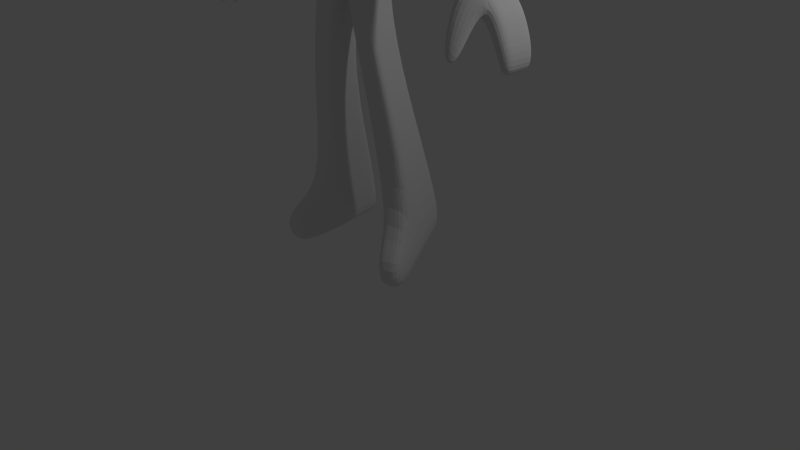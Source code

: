 # Source: 10114280_Reyhan_Audian_Dwi_Putra.blend  (saved by Blender 2.77.0; exported with 4.5.12 LTS)
import bpy
from mathutils import Matrix  # noqa: F401  (used for matrix-valued properties, if any)

bpy.ops.wm.read_factory_settings(use_empty=True)
scene = bpy.context.scene
scene.name = 'Scene'

# ---- collections
col_collection_1 = bpy.data.collections.new('Collection 1'); scene.collection.children.link(col_collection_1)
col_collection_3 = bpy.data.collections.new('Collection 3'); scene.collection.children.link(col_collection_3)

# ---- materials (node trees are filled in below, after node groups)
mat_material = bpy.data.materials.new('Material')
mat_material.alpha_threshold = 0.0
mat_material.use_transparent_shadow = False
mat_material.roughness = 0.5
mat_material.line_color = (0.0, 0.0, 0.0, 1.0)

# ---- material node trees

# ---- world
world_world = bpy.data.worlds.new('World'); scene.world = world_world
world_world.color = (0.05088, 0.05088, 0.05088)
world_world.use_sun_shadow = False
world_world.sun_shadow_jitter_overblur = 0.0
world_world.cycles.sampling_method = 'MANUAL'

# ---- cameras
cam_camera = bpy.data.cameras.new('Camera')
cam_camera.clip_end = 100.0
cam_camera.lens = 35.0
cam_camera.sensor_width = 32.0
cam_camera.sensor_height = 18.0
cam_camera.ortho_scale = 7.314
cam_camera.dof.focus_distance = 0.0
cam_camera.dof.aperture_fstop = 128.0

# ---- lights
light_lamp = bpy.data.lights.new('Lamp', 'POINT')
light_lamp.transmission_factor = 0.0
light_lamp.cutoff_distance = 30.0
light_lamp.energy = 100.0
light_lamp.shadow_buffer_clip_start = 1.001
light_lamp.shadow_soft_size = 0.1
light_lamp.shadow_maximum_resolution = 0.006
light_lamp.use_absolute_resolution = True

# ---- meshes
me_cube = bpy.data.meshes.new('Cube')
me_cube.from_pydata([(0.0, -0.1788, -1.12), (0.0, -0.1246, 1.037), (0.8969, -0.1602, -0.002773), (0.2123, 0.1956, -1.106), (0.0, 0.8846, 0.0), (0.5677, -0.218, -0.9357), (0.0, 0.3751, -0.8357), (0.75, 0.6831, 0.006921), (0.0, -0.7067, -1.215), (0.6236, -0.7569, 0.0559), (0.0, -0.1509, -1.133), (0.0, 0.1616, -0.9889), (0.187, -0.173, -1.121), (0.69, -0.1384, 0.7431), (0.0, 0.6462, 0.7456), (0.0, -0.75, 0.7484), (0.198, 0.1378, -0.9789), (0.5556, 0.3329, -0.6559), (0.4199, -0.5877, -1.007), (0.5556, 0.3329, -0.6559), (0.0, 0.3751, -0.8357), (0.5556, 0.5279, 0.5971), (0.5804, -0.6455, 0.6441), (0.5677, -0.218, -0.9357), (0.0, -0.1788, -1.12), (0.0, 0.2195, -1.115), (0.0, -0.09159, -1.262), (0.2019, -0.1138, -1.251), (0.5325, 0.2434, -1.222), (0.5135, -0.1417, -1.323), (0.0, -0.1187, -1.317), (0.0, 0.271, -1.218), (0.4166, -0.02525, -3.078), (0.4063, -0.4219, -3.045), (0.0, -0.3982, -3.046), (0.0, 0.002229, -3.083), (0.2274, -0.1872, -1.081), (0.3025, -0.1275, 0.998), (0.4561, -0.8526, 0.008174), (0.04304, -0.09635, -1.26), (0.04555, 0.2144, -1.113), (0.3114, 0.8414, 0.001485), (0.0424, 0.1565, -0.9868), (0.1192, 0.3661, -0.7971), (0.3098, -0.6499, -1.127), (0.1192, 0.3661, -0.7971), (0.03936, -0.1556, -1.13), (0.2697, 0.6208, 0.7138), (0.2297, -0.1872, -1.081), (0.3904, -0.723, 0.7188), (0.1099, -0.1236, -1.318), (0.1142, 0.2651, -1.219), (0.08716, -0.4033, -3.046), (0.08937, -0.003667, -3.082), (0.6113, 0.03719, -4.049), (0.647, -0.3566, -4.096), (0.3279, -0.3743, -4.101), (0.2838, 0.02188, -4.056), (0.7298, 0.4841, -5.587), (0.8829, -0.1395, -5.664), (0.4912, -0.2363, -5.672), (0.327, 0.3895, -5.599), (0.6887, 0.5155, -5.98), (0.9085, -0.03975, -6.228), (0.5296, -0.1701, -6.276), (0.2985, 0.3871, -6.031), (0.7659, -0.6977, -5.95), (1.086, -0.6185, -5.943), (0.7973, -0.6436, -6.444), (1.107, -0.537, -6.404), (0.0, 0.4009, -1.491), (0.0, -0.3198, -1.57), (0.4982, -0.1827, -1.575), (0.5155, 0.184, -1.494), (0.1068, -0.3448, -1.571), (0.1106, 0.3949, -1.492), (1.19, 0.1849, -1.846), (1.122, -0.1439, -1.901), (1.026, 0.1513, -2.011), (0.9697, -0.179, -2.054), (1.905, 0.09077, -2.544), (1.814, -0.2878, -2.587), (1.679, 0.05206, -2.687), (1.604, -0.3282, -2.72), (2.23, 0.07531, -2.987), (2.177, -0.3033, -3.006), (2.08, 0.0366, -3.065), (2.038, -0.3437, -3.079), (2.344, 0.06937, -3.261), (2.304, -0.3092, -3.272), (2.227, 0.03066, -3.315), (2.196, -0.3496, -3.323), (2.37, 0.03211, -3.507), (2.337, -0.2868, -3.517), (2.271, -0.0004941, -3.553), (2.245, -0.3208, -3.559), (1.732, 0.05001, -2.737), (1.662, -0.3303, -2.767), (1.948, 0.08872, -2.602), (1.862, -0.2899, -2.643), (2.008, 0.0394, -2.997), (2.171, 0.07811, -2.907), (1.959, -0.3409, -3.014), (2.111, -0.3005, -2.93), (1.919, -0.4286, -3.148), (1.68, -0.4878, -2.959), (2.041, -0.4208, -3.074), (1.841, -0.4913, -2.853), (1.947, -0.6748, -3.499), (1.82, -0.7062, -3.398), (2.011, -0.6707, -3.459), (1.905, -0.708, -3.342), (1.408, -0.2303, -2.166), (1.5, 0.1828, -2.107), (1.276, 0.1406, -2.292), (1.201, -0.2744, -2.338), (0.0, 0.4207, -1.784), (0.0, 0.3384, -2.045), (0.3374, -0.2249, -1.815), (0.322, -0.3046, -2.055), (0.1476, -0.4035, -1.814), (0.1443, -0.4464, -2.055), (0.1493, 0.4148, -1.785), (0.1457, 0.3325, -2.045), (0.0, -0.4414, -2.055), (0.0, -0.3986, -1.813), (0.3289, 0.08722, -2.044), (0.3454, 0.1637, -1.785), (0.7849, -0.1681, 0.4519), (0.0, -0.7705, 0.3885), (0.0, 0.7393, 0.4545), (0.6315, 0.5885, 0.3667), (0.6305, -0.7365, 0.3575), (0.286, 0.7069, 0.4357), (0.4364, -0.7857, 0.4151), (0.3023, 0.7929, 0.1581), (0.8506, -0.148, 0.2105), (0.0, -0.8448, 0.2629), (0.0, 0.8322, 0.164), (0.7072, 0.649, 0.1367), (0.6773, -0.7515, 0.2145), (0.02278, 0.2169, -1.114), (0.02115, 0.159, -0.9878), (0.05959, 0.3706, -0.8164), (0.1538, -0.6783, -1.171), (0.05959, 0.3706, -0.8164), (0.1349, 0.6335, 0.7297), (0.1952, -0.7365, 0.7336), (0.05711, 0.2681, -1.218), (0.04468, -0.0007192, -3.082), (0.1131, -0.183, -1.101), (0.1513, -0.1261, 1.018), (0.2332, -0.8555, 0.05306), (0.02136, -0.09397, -1.261), (0.1557, 0.863, 0.0007424), (0.0192, -0.1533, -1.132), (0.1143, -0.183, -1.101), (0.0548, -0.1211, -1.318), (0.04358, -0.4007, -3.046), (0.05529, 0.3979, -1.492), (0.05341, -0.3323, -1.571), (0.07464, 0.4177, -1.785), (0.07287, 0.3354, -2.045), (0.07378, -0.4011, -1.813), (0.07214, -0.4439, -2.055), (0.2568, -0.7704, 0.3629), (0.143, 0.7231, 0.4451), (0.1511, 0.8126, 0.161), (0.08804, -0.832, 0.2189), (0.7903, -0.1608, -0.2735), (0.0, 0.7368, -0.2425), (0.6936, 0.5815, -0.1854), (0.6775, -0.7717, -0.2947), (0.2556, 0.7035, -0.2303), (0.1278, 0.7201, -0.2364), (0.3055, -0.7467, -0.5536), (0.4294, -0.6575, -0.5722), (0.06328, -0.7516, -0.7302), (0.0, -0.7645, -0.6074), (0.03657, -0.7368, -0.6071), (0.4603, -0.6751, -0.6056), (0.1476, -0.6989, -0.5459), (0.2753, -0.6386, -0.6055), (0.1909, -0.705, -0.6066), (0.0, -0.7794, -0.7281), (0.0, -0.8316, -0.5379), (0.4456, -0.7111, -0.5118), (0.3249, -0.8012, -0.4726), (0.2184, -0.7206, -0.7256), (0.2945, -0.6551, -0.7116), (0.4837, -0.7279, -0.6228), (0.1813, -0.8103, -0.4529), (0.0, -0.9442, -0.4174), (0.4391, -0.7239, -0.5383), (0.3172, -0.8136, -0.5145), (0.4744, -0.7411, -0.6319), (0.0, -0.9564, -0.4793), (0.1674, -0.823, -0.4908), (0.2869, -0.6824, -0.6634), (0.2075, -0.7483, -0.6675), (0.05278, -0.7797, -0.669), (0.0, -0.8074, -0.6686), (0.5914, -0.7632, 0.08301), (0.4533, -0.8421, 0.02705), (0.5971, -0.7463, 0.3318), (0.4371, -0.787, 0.3793), (0.6358, -0.7587, 0.2138), (0.2801, -0.8445, 0.08423), (0.2889, -0.7743, 0.3363), (0.2361, -0.8258, 0.2172), (0.5811, -0.703, 0.1042), (0.4533, -0.7819, 0.04363), (0.584, -0.6861, 0.3318), (0.4371, -0.7267, 0.3793), (0.625, -0.6985, 0.2138), (0.3404, -0.7803, 0.1104), (0.3308, -0.714, 0.3207), (0.2979, -0.7655, 0.2172), (0.3691, -0.8867, 0.1962), (0.3399, -0.8701, 0.2157), (0.2844, -0.7894, 0.2598), (0.3135, -0.6206, 0.2793), (0.4379, -0.8477, 0.3234), (0.5302, -0.7894, 0.3344), (0.5054, -0.7556, 0.03323), (0.4574, -0.571, 0.09821), (0.3672, -0.5933, 0.09047), (0.0, -0.7595, -0.8609), (0.08798, -0.7316, -0.8504), (0.2433, -0.7013, -0.8351), (0.3287, -0.6367, -0.7922), (0.1954, -0.8227, -0.3148), (0.0, -0.9594, -0.3035), (0.5366, -0.7399, -0.5332), (0.3607, -0.8152, -0.3414), (0.4941, -0.7236, -0.3569), (0.0, -1.11, -0.05913), (0.0, -1.054, 0.1124), (0.09944, -0.9886, 0.09509), (0.1081, -0.9883, -0.09125), (0.1157, -0.9832, -0.3037), (0.0, -1.12, -0.2923), (0.3818, -0.2012, -1.015), (0.4784, -0.1325, 0.8823), (0.1151, -0.1043, -1.256), (0.5104, 0.7696, 0.003952), (0.1064, -0.1635, -1.126), (0.3831, -0.2012, -1.015), (0.293, -0.1318, -1.32), (0.232, -0.4117, -3.045), (0.1212, 0.2059, -1.11), (0.113, 0.148, -0.9832), (0.3172, 0.351, -0.7331), (0.3598, -0.6217, -1.072), (0.3172, 0.351, -0.7331), (0.3994, 0.5786, 0.6608), (0.4766, -0.6878, 0.6849), (0.304, 0.2553, -1.22), (0.2378, -0.01346, -3.08), (0.4727, -0.3663, -4.099), (0.4324, 0.02883, -4.053), (0.669, -0.1923, -5.669), (0.5098, 0.4324, -5.594), (0.7015, -0.1109, -6.254), (0.4756, 0.4454, -6.008), (0.9112, -0.6618, -5.947), (0.9379, -0.5952, -6.426), (0.2844, -0.2713, -1.573), (0.2943, 0.2992, -1.493), (0.2337, -0.3225, -1.814), (0.2249, -0.3821, -2.055), (0.2383, 0.3008, -1.785), (0.2288, 0.2212, -2.044), (0.4428, 0.6532, 0.4044), (0.5245, -0.7634, 0.389), (0.486, 0.7276, 0.1484), (0.4544, 0.6481, -0.2099), (0.2292, -0.6749, -0.6061), (0.2529, -0.6909, -0.7192), (0.2436, -0.7184, -0.6657), (0.5097, -0.7685, 0.3578), (0.5037, -0.7083, 0.3578), (0.2821, -0.672, -0.8156), (0.0, -0.5126, -1.18), (0.0, -0.5201, 0.8546), (0.7372, -0.5576, 0.03434), (0.4742, -0.4518, -0.9808), (0.6207, -0.4591, 0.6805), (0.3581, -0.5041, 0.8214), (0.2795, -0.4798, -1.11), (0.6872, -0.5276, 0.3922), (0.7516, -0.548, 0.1949), (0.1388, -0.4962, -1.145), (0.179, -0.5121, 0.838), (0.7321, -0.5673, -0.2869), (0.4773, -0.4837, 0.7574), (0.3679, -0.4671, -1.051), (0.3279, -0.2995, 0.9173), (0.164, -0.3023, 0.9356), (0.7831, -0.3762, -0.2796), (0.4779, -0.2929, 0.8253), (0.0, -0.3312, -1.148), (0.0, -0.3052, 0.9538), (0.8433, -0.3712, 0.01417), (0.525, -0.3248, -0.9563), (0.6584, -0.2849, 0.7145), (0.2512, -0.3208, -1.094), (0.7403, -0.3323, 0.4246), (0.8211, -0.3577, 0.1766), (0.1249, -0.326, -1.121), (0.3755, -0.3226, -1.032), (0.0, -0.01089, -1.034), (0.0, 0.1091, 0.9488), (0.8416, -0.001229, 0.0001659), (0.205, -0.02002, -1.207), (0.0, 0.002712, -1.218), (0.564, -0.051, -0.8509), (0.564, -0.051, -0.8509), (0.0, -0.05618, -1.089), (0.1903, -0.07881, -1.078), (0.6493, 0.06355, 0.6988), (0.0, -0.01089, -1.034), (0.5193, -0.02493, -1.293), (0.0, -0.0005217, -1.287), (0.4094, -0.3017, -3.055), (0.0, -0.2768, -3.057), (0.08783, -0.2821, -3.057), (0.2926, 0.0993, 0.9118), (0.6362, -0.2372, -4.082), (0.3145, -0.2542, -4.087), (0.8365, 0.04956, -5.641), (0.4414, -0.04658, -5.65), (0.8419, 0.1286, -6.153), (0.4596, -0.001191, -6.202), (0.5035, -0.07156, -1.551), (0.0, -0.1014, -1.546), (1.143, -0.04426, -1.884), (0.9869, -0.0789, -2.041), (1.842, -0.1731, -2.574), (1.627, -0.2129, -2.71), (2.193, -0.1885, -3.0), (2.051, -0.2284, -3.075), (2.316, -0.1945, -3.269), (2.205, -0.2343, -3.32), (2.347, -0.1901, -3.514), (2.253, -0.2237, -3.557), (1.888, -0.1751, -2.63), (1.683, -0.215, -2.758), (2.129, -0.1857, -2.923), (1.974, -0.2256, -3.009), (1.224, -0.1486, -2.324), (1.436, -0.1051, -2.148), (0.3398, -0.1071, -1.806), (0.3241, -0.1858, -2.052), (0.0, -0.1502, -1.805), (0.0, -0.205, -2.052), (0.7384, 0.06121, 0.4261), (0.8013, 0.002121, 0.1973), (0.1463, 0.1042, 0.9303), (0.04391, -0.2795, -3.057), (0.7502, -0.01963, -0.2468), (0.633, 0.05769, -6.18), (0.4544, 0.08308, 0.8152), (0.0, 0.148, -0.9524), (0.0, 0.3302, 0.8651), (0.8249, 0.3151, 0.002947), (0.0, 0.09196, -1.175), (0.0, 0.03346, -1.048), (0.0, 0.148, -0.9524), (0.0, 0.1113, -1.259), (0.0, -0.1619, -3.068), (0.2832, 0.314, 0.8303), (0.5084, 0.03366, -1.527), (1.003, 0.01586, -2.029), (1.648, -0.1038, -2.7), (2.063, -0.1193, -3.071), (2.214, -0.1252, -3.318), (2.261, -0.1318, -3.556), (1.913, -0.0665, -2.619), (2.146, -0.0771, -2.916), (1.463, 0.01343, -2.131), (0.3421, 0.004371, -1.797), (0.3261, -0.07342, -2.049), (0.1416, 0.3221, 0.8477), (0.7479, 0.2547, -0.2215), (0.4318, 0.2871, 0.7516), (0.208, 0.06875, -1.165), (0.5605, 0.1071, -0.7706), (0.5605, 0.1071, -0.7706), (0.1935, 0.01035, -1.037), (0.6107, 0.2547, 0.6569), (0.5247, 0.08555, -1.264), (0.4123, -0.1879, -3.064), (0.08846, -0.1675, -3.067), (0.626, -0.1242, -4.068), (0.3019, -0.1406, -4.074), (0.7926, 0.2285, -5.619), (0.3943, 0.133, -5.629), (0.7788, 0.2879, -6.082), (0.3933, 0.1587, -6.132), (0.0, 0.1054, -1.524), (1.162, 0.05008, -1.868), (1.868, -0.06445, -2.561), (2.208, -0.0799, -2.995), (2.328, -0.08584, -3.265), (2.356, -0.09862, -3.511), (1.703, -0.1059, -2.749), (1.988, -0.1165, -3.004), (1.245, -0.02956, -2.311), (0.0, 0.08484, -1.796), (0.0, 0.01872, -2.049), (0.6944, 0.2783, 0.4016), (0.7779, 0.3018, 0.1468), (0.04423, -0.1647, -3.067), (0.5682, 0.2173, -6.109), (0.0, 0.2616, -0.894), (0.0, 0.4882, 0.8054), (0.7874, 0.4991, 0.004934), (0.0, 0.1557, -1.145), (0.0, 0.09751, -1.018), (0.0, 0.2616, -0.894), (0.0, 0.1912, -1.238), (0.0, -0.07985, -3.075), (0.2764, 0.4674, 0.772), (0.5119, 0.1088, -1.511), (1.015, 0.08356, -2.02), (1.663, -0.02589, -2.693), (2.072, -0.04135, -3.068), (2.221, -0.04729, -3.317), (2.266, -0.06615, -3.554), (1.931, 0.01111, -2.611), (2.159, 0.0005028, -2.912), (1.481, 0.09811, -2.119), (0.3438, 0.08401, -1.791), (0.3275, 0.006903, -2.046), (0.1382, 0.4778, 0.7887), (0.7207, 0.4181, -0.2035), (0.4156, 0.4329, 0.7062), (0.2102, 0.1322, -1.135), (0.558, 0.22, -0.7133), (0.558, 0.22, -0.7133), (0.1957, 0.07406, -1.008), (0.5831, 0.3913, 0.627), (0.5286, 0.1645, -1.243), (0.4145, -0.1066, -3.071), (0.08892, -0.08558, -3.074), (0.6186, -0.04352, -4.058), (0.2928, -0.05934, -4.065), (0.7612, 0.3563, -5.603), (0.3607, 0.2612, -5.614), (0.7337, 0.4017, -6.031), (0.3459, 0.2729, -6.081), (0.0, 0.2531, -1.508), (1.176, 0.1175, -1.857), (1.887, 0.01316, -2.552), (2.219, -0.002294, -2.991), (2.336, -0.008232, -3.263), (2.363, -0.03325, -3.509), (1.718, -0.02794, -2.743), (1.998, -0.03855, -3.0), (1.261, 0.0555, -2.301), (0.0, 0.2528, -1.79), (0.0, 0.1786, -2.047), (0.6629, 0.4334, 0.3841), (0.7426, 0.4754, 0.1417), (0.04446, -0.08271, -3.075), (0.5219, 0.3313, -6.058), (1.142, -0.1628, -0.007824), (1.08, -0.1556, 0.2207), (1.03, -0.005474, 0.1958), (1.036, -0.1634, -0.2897), (1.087, -0.003862, -0.002251), (0.9957, -0.02227, -0.2579), (0.9146, -0.16, -0.00629), (0.8783, -0.1505, 0.1612), (0.8309, -0.1605, -0.2189), (1.107, -0.1621, -0.01026), (1.058, -0.1564, 0.1692), (1.024, -0.1625, -0.2316), (0.9151, -0.1309, -0.006938), (0.8788, -0.1214, 0.1605), (0.8314, -0.1314, -0.2195), (1.108, -0.133, -0.0109), (1.059, -0.1273, 0.1686), (1.024, -0.1335, -0.2323)], [], [(415, 6, 20, 420), (296, 286, 18, 253), (156, 24, 10, 155), (254, 19, 16, 251), (437, 442, 21, 255), (317, 23, 12, 319), (252, 17, 19, 254), (295, 256, 22, 287), (436, 439, 17, 171), (463, 131, 21, 442), (290, 287, 22, 132), (294, 172, 18, 286), (194, 197, 181, 175), (274, 132, 22, 256), (319, 12, 27, 314), (420, 20, 11, 419), (155, 10, 26, 153), (251, 16, 3, 250), (419, 11, 25, 418), (314, 27, 29, 322), (273, 255, 21, 131), (276, 171, 17, 252), (316, 5, 23, 317), (150, 0, 24, 156), (462, 117, 35, 422), (250, 3, 28, 257), (153, 26, 30, 157), (418, 25, 31, 421), (324, 33, 55, 328), (353, 119, 33, 324), (272, 126, 32, 258), (164, 124, 34, 158), (270, 121, 52, 249), (162, 123, 53, 149), (465, 149, 53, 445), (244, 39, 50, 248), (141, 40, 51, 148), (242, 36, 48, 247), (174, 173, 43, 143), (166, 146, 47, 133), (142, 42, 40, 141), (246, 46, 39, 244), (165, 134, 49, 147), (193, 194, 175, 176), (293, 147, 49, 288), (143, 43, 45, 145), (435, 423, 47, 146), (145, 45, 42, 142), (247, 48, 46, 246), (292, 289, 44, 144), (328, 55, 59, 330), (258, 32, 54, 260), (249, 52, 56, 259), (445, 53, 57, 447), (449, 61, 65, 451), (447, 57, 61, 449), (259, 56, 60, 261), (260, 54, 58, 262), (466, 264, 62, 450), (63, 59, 67, 69), (262, 58, 62, 264), (330, 59, 63, 332), (265, 66, 68, 266), (261, 60, 66, 265), (60, 64, 68, 66), (263, 63, 69, 266), (148, 51, 75, 159), (248, 50, 74, 267), (157, 30, 71, 160), (257, 28, 73, 268), (424, 73, 78, 425), (421, 31, 70, 452), (351, 112, 81, 338), (73, 28, 76, 78), (322, 29, 77, 336), (29, 72, 79, 77), (459, 100, 86, 427), (460, 114, 82, 426), (114, 113, 80, 82), (112, 115, 83, 81), (85, 87, 91, 89), (100, 101, 84, 86), (103, 102, 87, 85), (348, 103, 85, 340), (428, 90, 94, 429), (340, 85, 89, 342), (427, 86, 90, 428), (86, 84, 88, 90), (344, 93, 95, 345), (90, 88, 92, 94), (89, 91, 95, 93), (342, 89, 93, 344), (338, 81, 99, 346), (81, 83, 97, 99), (82, 80, 98, 96), (426, 82, 96, 458), (346, 99, 103, 348), (102, 103, 106, 104), (96, 98, 101, 100), (458, 96, 100, 459), (107, 105, 109, 111), (99, 97, 105, 107), (103, 99, 107, 106), (97, 102, 104, 105), (111, 109, 108, 110), (105, 104, 108, 109), (104, 106, 110, 108), (106, 107, 111, 110), (77, 79, 115, 112), (78, 76, 113, 114), (425, 78, 114, 460), (336, 77, 112, 351), (159, 75, 122, 161), (161, 122, 123, 162), (267, 74, 120, 269), (269, 120, 121, 270), (160, 71, 125, 163), (163, 125, 124, 164), (268, 73, 127, 271), (271, 127, 126, 272), (334, 72, 118, 352), (352, 118, 119, 353), (452, 70, 116, 461), (461, 116, 117, 462), (167, 166, 133, 135), (275, 273, 131, 139), (291, 290, 132, 140), (464, 139, 131, 463), (417, 7, 139, 464), (285, 291, 140, 9), (245, 275, 139, 7), (154, 167, 135, 41), (152, 168, 238, 239), (4, 138, 167, 154), (138, 130, 166, 167), (137, 168, 165, 129), (120, 163, 164, 121), (74, 160, 163, 120), (116, 161, 162, 117), (70, 159, 161, 116), (50, 157, 160, 74), (31, 148, 159, 70), (283, 292, 144, 8), (20, 145, 142, 11), (416, 435, 146, 14), (6, 143, 145, 20), (284, 15, 147, 293), (195, 193, 176, 180), (129, 165, 147, 15), (11, 142, 141, 25), (130, 14, 146, 166), (170, 174, 143, 6), (25, 141, 148, 31), (422, 35, 149, 465), (117, 162, 149, 35), (121, 164, 158, 52), (39, 153, 157, 50), (36, 150, 156, 48), (46, 155, 153, 39), (48, 156, 155, 46), (4, 154, 174, 170), (279, 198, 182, 277), (198, 195, 180, 182), (154, 41, 173, 174), (245, 7, 171, 276), (197, 196, 185, 181), (285, 9, 172, 294), (417, 436, 171, 7), (233, 235, 186, 190), (282, 230, 189, 278), (230, 233, 190, 189), (231, 232, 192, 191), (228, 229, 188, 177), (227, 228, 177, 184), (200, 199, 183, 179), (201, 200, 179, 178), (235, 234, 187, 186), (234, 231, 191, 187), (184, 177, 200, 201), (177, 188, 199, 200), (191, 192, 196, 197), (189, 190, 195, 198), (278, 189, 198, 279), (190, 186, 193, 195), (186, 187, 194, 193), (187, 191, 197, 194), (168, 152, 207, 209), (9, 140, 206, 202), (140, 132, 204, 206), (38, 9, 202, 203), (165, 168, 209, 208), (274, 134, 205, 280), (152, 38, 203, 207), (134, 165, 208, 205), (205, 208, 216, 213), (280, 205, 213, 281), (207, 203, 211, 215), (209, 207, 215, 217), (202, 206, 214, 210), (206, 204, 212, 214), (203, 202, 210, 211), (208, 209, 217, 216), (38, 152, 231, 234), (9, 38, 234, 235), (8, 144, 228, 227), (144, 44, 229, 228), (232, 231, 240, 241), (18, 172, 233, 230), (253, 18, 230, 282), (172, 9, 235, 233), (236, 239, 238, 237), (239, 236, 241, 240), (168, 137, 237, 238), (231, 152, 239, 240), (44, 253, 282, 229), (204, 280, 281, 212), (132, 274, 280, 204), (188, 278, 279, 199), (229, 282, 278, 188), (41, 245, 276, 173), (199, 279, 277, 183), (41, 135, 275, 245), (135, 133, 273, 275), (122, 271, 272, 123), (75, 268, 271, 122), (118, 269, 270, 119), (72, 267, 269, 118), (51, 257, 268, 75), (29, 248, 267, 72), (64, 263, 266, 68), (59, 261, 265, 67), (67, 265, 266, 69), (61, 262, 264, 65), (451, 65, 264, 466), (57, 260, 262, 61), (55, 259, 261, 59), (33, 249, 259, 55), (53, 258, 260, 57), (23, 247, 246, 12), (12, 246, 244, 27), (5, 242, 247, 23), (27, 244, 248, 29), (119, 270, 249, 33), (123, 272, 258, 53), (40, 250, 257, 51), (173, 276, 252, 43), (133, 47, 255, 273), (42, 251, 250, 40), (134, 274, 256, 49), (288, 49, 256, 295), (43, 252, 254, 45), (423, 437, 255, 47), (45, 254, 251, 42), (289, 296, 253, 44), (306, 310, 296, 289), (297, 288, 295, 300), (303, 285, 294, 299), (302, 284, 293, 298), (301, 309, 292, 283), (303, 308, 291, 285), (308, 307, 290, 291), (309, 306, 289, 292), (298, 293, 288, 297), (299, 294, 286, 304), (307, 305, 287, 290), (300, 295, 287, 305), (310, 304, 286, 296), (242, 5, 304, 310), (243, 300, 305, 13), (128, 13, 305, 307), (169, 299, 304, 5), (151, 298, 297, 37), (150, 36, 306, 309), (136, 128, 307, 308), (2, 136, 308, 303), (0, 150, 309, 301), (1, 302, 298, 151), (2, 303, 299, 169), (37, 297, 300, 243), (36, 242, 310, 306), (37, 243, 362, 327), (64, 333, 361, 263), (467, 468, 477, 476), (34, 325, 359, 158), (1, 151, 358, 312), (313, 357, 469, 471), (136, 357, 356, 128), (125, 354, 355, 124), (71, 335, 354, 125), (381, 352, 353, 382), (372, 334, 352, 381), (401, 336, 351, 380), (79, 337, 350, 115), (97, 347, 349, 102), (378, 346, 348, 379), (83, 339, 347, 97), (402, 338, 346, 378), (404, 342, 344, 405), (405, 344, 345, 377), (87, 341, 343, 91), (403, 340, 342, 404), (91, 343, 345, 95), (379, 348, 340, 403), (115, 350, 339, 83), (102, 349, 341, 87), (391, 322, 336, 401), (380, 351, 338, 402), (30, 323, 335, 71), (72, 334, 337, 79), (396, 330, 332, 398), (263, 361, 332, 63), (56, 329, 331, 60), (60, 331, 333, 64), (52, 326, 329, 56), (394, 328, 330, 396), (151, 37, 327, 358), (158, 359, 326, 52), (382, 353, 324, 392), (392, 324, 328, 394), (26, 315, 323, 30), (124, 355, 325, 34), (387, 316, 317, 388), (386, 314, 322, 391), (10, 318, 315, 26), (24, 321, 318, 10), (389, 319, 314, 386), (128, 356, 320, 13), (169, 5, 316, 360), (388, 317, 319, 389), (243, 13, 320, 362), (0, 311, 321, 24), (440, 388, 389, 441), (441, 389, 386, 438), (438, 386, 391, 443), (439, 387, 388, 440), (444, 392, 394, 446), (434, 382, 392, 444), (446, 394, 396, 448), (448, 396, 398, 450), (432, 380, 402, 454), (443, 391, 401, 453), (431, 379, 403, 455), (455, 403, 404, 456), (457, 405, 377, 429), (456, 404, 405, 457), (454, 402, 378, 430), (430, 378, 379, 431), (453, 401, 380, 432), (424, 372, 381, 433), (433, 381, 382, 434), (327, 362, 385, 371), (333, 399, 414, 361), (313, 360, 384, 365), (325, 370, 413, 359), (312, 358, 383, 364), (313, 365, 412, 357), (357, 412, 411, 356), (354, 409, 410, 355), (335, 400, 409, 354), (337, 373, 408, 350), (347, 406, 407, 349), (339, 374, 406, 347), (341, 375, 376, 343), (343, 376, 377, 345), (350, 408, 374, 339), (349, 407, 375, 341), (323, 369, 400, 335), (334, 372, 373, 337), (361, 414, 398, 332), (329, 395, 397, 331), (331, 397, 399, 333), (326, 393, 395, 329), (358, 327, 371, 383), (359, 413, 393, 326), (315, 366, 369, 323), (355, 410, 370, 325), (318, 367, 366, 315), (321, 368, 367, 318), (356, 411, 390, 320), (360, 316, 387, 384), (362, 320, 390, 385), (311, 363, 368, 321), (127, 433, 434, 126), (73, 424, 433, 127), (76, 453, 432, 113), (98, 430, 431, 101), (80, 454, 430, 98), (88, 456, 457, 92), (92, 457, 429, 94), (84, 455, 456, 88), (101, 431, 455, 84), (28, 443, 453, 76), (113, 432, 454, 80), (58, 448, 450, 62), (54, 446, 448, 58), (126, 434, 444, 32), (32, 444, 446, 54), (17, 439, 440, 19), (3, 438, 443, 28), (16, 441, 438, 3), (19, 440, 441, 16), (371, 385, 437, 423), (399, 451, 466, 414), (365, 384, 436, 417), (370, 422, 465, 413), (364, 383, 435, 416), (365, 417, 464, 412), (412, 464, 463, 411), (409, 461, 462, 410), (400, 452, 461, 409), (373, 425, 460, 408), (406, 458, 459, 407), (374, 426, 458, 406), (375, 427, 428, 376), (376, 428, 429, 377), (408, 460, 426, 374), (407, 459, 427, 375), (369, 421, 452, 400), (372, 424, 425, 373), (414, 466, 450, 398), (395, 447, 449, 397), (397, 449, 451, 399), (393, 445, 447, 395), (383, 371, 423, 435), (413, 465, 445, 393), (366, 418, 421, 369), (410, 462, 422, 370), (367, 419, 418, 366), (368, 420, 419, 367), (411, 463, 442, 390), (384, 387, 439, 436), (385, 390, 442, 437), (363, 415, 420, 368), (467, 470, 472, 471), (467, 471, 469, 468), (470, 467, 476, 478), (169, 360, 472, 470), (360, 313, 471, 472), (357, 136, 468, 469), (478, 476, 482, 484), (477, 474, 480, 483), (468, 136, 474, 477), (136, 2, 473, 474), (169, 470, 478, 475), (2, 169, 475, 473), (480, 479, 482, 483), (479, 481, 484, 482), (473, 475, 481, 479), (475, 478, 484, 481), (476, 477, 483, 482), (474, 473, 479, 480)])
me_cube.materials.append(mat_material)
me_cube.use_remesh_preserve_volume = False
me_cube.use_remesh_preserve_attributes = False
me_cube.use_mirror_vertex_groups = False
me_cube.update()
me_sphere_001 = bpy.data.meshes.new('Sphere.001')
me_sphere_001.from_pydata([(2.065, -2.424e-07, 0.8315), (1.914, -2.424e-07, 0.7071), (1.789, -2.424e-07, 0.5556), (1.697, -2.424e-07, 0.3827), (1.64, -2.424e-07, 0.1951), (1.621, -2.424e-07, 7.527e-08), (1.64, -2.424e-07, -0.1951), (1.697, -2.424e-07, -0.3827), (1.789, -2.424e-07, -0.5556), (1.914, -2.424e-07, -0.7071), (2.065, -2.424e-07, -0.8315), (2.238, -2.424e-07, -0.9239), (2.426, -2.424e-07, -0.9808), (2.076, 0.1084, 0.8315), (1.927, 0.1379, 0.7071), (1.805, 0.1622, 0.5556), (1.715, 0.1802, 0.3827), (1.659, 0.1913, 0.1951), (1.64, 0.1951, 7.527e-08), (1.659, 0.1913, -0.1951), (1.715, 0.1802, -0.3827), (1.805, 0.1622, -0.5556), (1.927, 0.1379, -0.7071), (2.076, 0.1084, -0.8315), (2.246, 0.07466, -0.9239), (2.429, 0.03806, -0.9808), (2.108, 0.2126, 0.8315), (1.968, 0.2706, 0.7071), (1.853, 0.3182, 0.5556), (1.767, 0.3536, 0.3827), (1.715, 0.3753, 0.1951), (1.697, 0.3827, 7.527e-08), (1.715, 0.3753, -0.1951), (1.767, 0.3536, -0.3827), (1.853, 0.3182, -0.5556), (1.968, 0.2706, -0.7071), (2.108, 0.2126, -0.8315), (2.267, 0.1464, -0.9239), (2.441, 0.07466, -0.9808), (2.159, 0.3087, 0.8315), (2.033, 0.3928, 0.7071), (1.929, 0.4619, 0.5556), (1.853, 0.5133, 0.3827), (1.805, 0.5449, 0.1951), (1.789, 0.5556, 7.527e-08), (1.805, 0.5449, -0.1951), (1.853, 0.5133, -0.3827), (1.929, 0.4619, -0.5556), (2.033, 0.3928, -0.7071), (2.159, 0.3087, -0.8315), (2.303, 0.2126, -0.9239), (2.459, 0.1084, -0.9808), (2.228, 0.3928, 0.8315), (2.121, 0.5, 0.7071), (2.033, 0.5879, 0.5556), (1.968, 0.6533, 0.3827), (1.927, 0.6935, 0.1951), (1.914, 0.7071, 7.527e-08), (1.927, 0.6935, -0.1951), (1.968, 0.6533, -0.3827), (2.033, 0.5879, -0.5556), (2.121, 0.5, -0.7071), (2.228, 0.3928, -0.8315), (2.35, 0.2706, -0.9239), (2.483, 0.1379, -0.9808), (2.312, 0.4619, 0.8315), (2.228, 0.5879, 0.7071), (2.159, 0.6913, 0.5556), (2.108, 0.7682, 0.3827), (2.076, 0.8155, 0.1951), (2.065, 0.8315, 7.527e-08), (2.076, 0.8155, -0.1951), (2.108, 0.7682, -0.3827), (2.159, 0.6913, -0.5556), (2.228, 0.5879, -0.7071), (2.312, 0.4619, -0.8315), (2.408, 0.3182, -0.9239), (2.512, 0.1622, -0.9808), (2.408, 0.5133, 0.8315), (2.35, 0.6533, 0.7071), (2.303, 0.7682, 0.5556), (2.267, 0.8536, 0.3827), (2.246, 0.9061, 0.1951), (2.238, 0.9239, 7.527e-08), (2.246, 0.9061, -0.1951), (2.267, 0.8536, -0.3827), (2.303, 0.7682, -0.5556), (2.35, 0.6533, -0.7071), (2.408, 0.5133, -0.8315), (2.474, 0.3536, -0.9239), (2.546, 0.1802, -0.9808), (2.512, 0.5449, 0.8315), (2.483, 0.6935, 0.7071), (2.459, 0.8155, 0.5556), (2.441, 0.9061, 0.3827), (2.429, 0.9619, 0.1951), (2.426, 0.9808, 7.527e-08), (2.429, 0.9619, -0.1951), (2.441, 0.9061, -0.3827), (2.459, 0.8155, -0.5556), (2.483, 0.6935, -0.7071), (2.512, 0.5449, -0.8315), (2.546, 0.3753, -0.9239), (2.583, 0.1913, -0.9808), (2.621, 0.5556, 0.8315), (2.621, 0.7071, 0.7071), (2.621, 0.8315, 0.5556), (2.621, 0.9239, 0.3827), (2.621, 0.9808, 0.1951), (2.621, 1.0, 7.527e-08), (2.621, 0.9808, -0.1951), (2.621, 0.9239, -0.3827), (2.621, 0.8315, -0.5556), (2.621, 0.7071, -0.7071), (2.621, 0.5556, -0.8315), (2.621, 0.3827, -0.9239), (2.621, 0.1951, -0.9808), (2.729, 0.5449, 0.8315), (2.759, 0.6935, 0.7071), (2.783, 0.8155, 0.5556), (2.801, 0.9061, 0.3827), (2.812, 0.9619, 0.1951), (2.816, 0.9808, 7.527e-08), (2.812, 0.9619, -0.1951), (2.801, 0.9061, -0.3827), (2.783, 0.8155, -0.5556), (2.759, 0.6935, -0.7071), (2.729, 0.5449, -0.8315), (2.695, 0.3753, -0.9239), (2.659, 0.1913, -0.9808), (2.833, 0.5133, 0.8315), (2.891, 0.6533, 0.7071), (2.939, 0.7682, 0.5556), (2.974, 0.8536, 0.3827), (2.996, 0.9061, 0.1951), (3.004, 0.9239, 7.527e-08), (2.996, 0.9061, -0.1951), (2.974, 0.8536, -0.3827), (2.939, 0.7682, -0.5556), (2.891, 0.6533, -0.7071), (2.833, 0.5133, -0.8315), (2.767, 0.3536, -0.9239), (2.695, 0.1802, -0.9808), (2.929, 0.4619, 0.8315), (3.014, 0.5879, 0.7071), (3.083, 0.6913, 0.5556), (3.134, 0.7682, 0.3827), (3.166, 0.8155, 0.1951), (3.176, 0.8315, 7.527e-08), (3.166, 0.8155, -0.1951), (3.134, 0.7682, -0.3827), (3.083, 0.6913, -0.5556), (3.014, 0.5879, -0.7071), (2.929, 0.4619, -0.8315), (2.833, 0.3182, -0.9239), (2.729, 0.1622, -0.9808), (3.014, 0.3928, 0.8315), (3.121, 0.5, 0.7071), (3.209, 0.5879, 0.5556), (3.274, 0.6533, 0.3827), (3.314, 0.6935, 0.1951), (3.328, 0.7071, 7.527e-08), (3.314, 0.6935, -0.1951), (3.274, 0.6533, -0.3827), (3.209, 0.5879, -0.5556), (3.121, 0.5, -0.7071), (3.014, 0.3928, -0.8315), (2.891, 0.2706, -0.9239), (2.759, 0.1379, -0.9808), (3.083, 0.3087, 0.8315), (3.209, 0.3928, 0.7071), (3.312, 0.4619, 0.5556), (3.389, 0.5133, 0.3827), (3.436, 0.5449, 0.1951), (3.452, 0.5556, 7.527e-08), (3.436, 0.5449, -0.1951), (3.389, 0.5133, -0.3827), (3.312, 0.4619, -0.5556), (3.209, 0.3928, -0.7071), (3.083, 0.3087, -0.8315), (2.939, 0.2126, -0.9239), (2.783, 0.1084, -0.9808), (3.134, 0.2126, 0.8315), (3.274, 0.2706, 0.7071), (3.389, 0.3182, 0.5556), (3.474, 0.3536, 0.3827), (3.527, 0.3753, 0.1951), (3.545, 0.3827, 7.527e-08), (3.527, 0.3753, -0.1951), (3.474, 0.3536, -0.3827), (3.389, 0.3182, -0.5556), (3.274, 0.2706, -0.7071), (3.134, 0.2126, -0.8315), (2.974, 0.1464, -0.9239), (2.801, 0.07466, -0.9808), (3.166, 0.1084, 0.8315), (3.314, 0.1379, 0.7071), (3.436, 0.1622, 0.5556), (3.527, 0.1802, 0.3827), (3.583, 0.1913, 0.1951), (3.602, 0.1951, 7.527e-08), (3.583, 0.1913, -0.1951), (3.527, 0.1802, -0.3827), (3.436, 0.1622, -0.5556), (3.314, 0.1379, -0.7071), (3.166, 0.1084, -0.8315), (2.996, 0.07466, -0.9239), (2.812, 0.03806, -0.9808), (3.176, -2.161e-07, 0.8315), (3.328, -2.682e-07, 0.7071), (3.452, -3.278e-07, 0.5556), (3.545, -1.788e-07, 0.3827), (3.602, -3.278e-07, 0.1951), (3.621, -3.427e-07, 7.527e-08), (3.602, -3.278e-07, -0.1951), (3.545, -1.788e-07, -0.3827), (3.452, -3.278e-07, -0.5556), (3.328, -2.682e-07, -0.7071), (3.176, -2.533e-07, -0.8315), (3.004, -2.384e-07, -0.9239), (2.816, -2.384e-07, -0.9808), (3.166, -0.1084, 0.8315), (3.314, -0.1379, 0.7071), (3.436, -0.1622, 0.5556), (3.527, -0.1802, 0.3827), (3.583, -0.1913, 0.1951), (3.602, -0.1951, 7.527e-08), (3.583, -0.1913, -0.1951), (3.527, -0.1802, -0.3827), (3.436, -0.1622, -0.5556), (3.314, -0.1379, -0.7071), (3.166, -0.1084, -0.8315), (2.996, -0.07466, -0.9239), (2.812, -0.03806, -0.9808), (3.134, -0.2126, 0.8315), (3.274, -0.2706, 0.7071), (3.389, -0.3182, 0.5556), (3.474, -0.3536, 0.3827), (3.527, -0.3753, 0.1951), (3.545, -0.3827, 7.527e-08), (3.527, -0.3753, -0.1951), (3.474, -0.3536, -0.3827), (3.389, -0.3182, -0.5556), (3.274, -0.2706, -0.7071), (3.134, -0.2126, -0.8315), (2.974, -0.1464, -0.9239), (2.801, -0.07466, -0.9808), (3.083, -0.3087, 0.8315), (3.209, -0.3928, 0.7071), (3.312, -0.4619, 0.5556), (3.389, -0.5133, 0.3827), (3.436, -0.5449, 0.1951), (3.452, -0.5556, 7.527e-08), (3.436, -0.5449, -0.1951), (3.389, -0.5133, -0.3827), (3.312, -0.4619, -0.5556), (3.209, -0.3928, -0.7071), (3.083, -0.3087, -0.8315), (2.939, -0.2126, -0.9239), (2.783, -0.1084, -0.9808), (3.014, -0.3928, 0.8315), (3.121, -0.5, 0.7071), (3.209, -0.5879, 0.5556), (3.274, -0.6533, 0.3827), (3.314, -0.6935, 0.1951), (3.328, -0.7071, 7.527e-08), (3.314, -0.6935, -0.1951), (3.274, -0.6533, -0.3827), (3.209, -0.5879, -0.5556), (3.121, -0.5, -0.7071), (3.014, -0.3928, -0.8315), (2.891, -0.2706, -0.9239), (2.759, -0.1379, -0.9808), (2.929, -0.4619, 0.8315), (3.014, -0.5879, 0.7071), (3.083, -0.6913, 0.5556), (3.134, -0.7682, 0.3827), (3.166, -0.8155, 0.1951), (3.176, -0.8315, 7.527e-08), (3.166, -0.8155, -0.1951), (3.134, -0.7682, -0.3827), (3.083, -0.6913, -0.5556), (3.014, -0.5879, -0.7071), (2.929, -0.4619, -0.8315), (2.833, -0.3182, -0.9239), (2.729, -0.1622, -0.9808), (2.621, -2.424e-07, -1.0), (2.833, -0.5133, 0.8315), (2.891, -0.6533, 0.7071), (2.939, -0.7682, 0.5556), (2.974, -0.8536, 0.3827), (2.996, -0.9061, 0.1951), (3.004, -0.9239, 7.527e-08), (2.996, -0.9061, -0.1951), (2.974, -0.8536, -0.3827), (2.939, -0.7682, -0.5556), (2.891, -0.6533, -0.7071), (2.833, -0.5133, -0.8315), (2.767, -0.3536, -0.9239), (2.695, -0.1802, -0.9808), (2.729, -0.5449, 0.8315), (2.759, -0.6935, 0.7071), (2.783, -0.8155, 0.5556), (2.801, -0.9061, 0.3827), (2.812, -0.9619, 0.1951), (2.816, -0.9808, 7.527e-08), (2.812, -0.9619, -0.1951), (2.801, -0.9061, -0.3827), (2.783, -0.8155, -0.5556), (2.759, -0.6935, -0.7071), (2.729, -0.5449, -0.8315), (2.695, -0.3753, -0.9239), (2.659, -0.1913, -0.9808), (2.621, -0.5556, 0.8315), (2.621, -0.7071, 0.7071), (2.621, -0.8315, 0.5556), (2.621, -0.9239, 0.3827), (2.621, -0.9808, 0.1951), (2.621, -1.0, 7.527e-08), (2.621, -0.9808, -0.1951), (2.621, -0.9239, -0.3827), (2.621, -0.8315, -0.5556), (2.621, -0.7071, -0.7071), (2.621, -0.5556, -0.8315), (2.621, -0.3827, -0.9239), (2.621, -0.1951, -0.9808), (2.512, -0.5449, 0.8315), (2.483, -0.6935, 0.7071), (2.459, -0.8155, 0.5556), (2.441, -0.9061, 0.3827), (2.429, -0.9619, 0.1951), (2.426, -0.9808, 7.527e-08), (2.429, -0.9619, -0.1951), (2.441, -0.9061, -0.3827), (2.459, -0.8155, -0.5556), (2.483, -0.6935, -0.7071), (2.512, -0.5449, -0.8315), (2.546, -0.3753, -0.9239), (2.583, -0.1913, -0.9808), (2.408, -0.5133, 0.8315), (2.35, -0.6533, 0.7071), (2.303, -0.7682, 0.5556), (2.267, -0.8536, 0.3827), (2.246, -0.9061, 0.1951), (2.238, -0.9239, 7.527e-08), (2.246, -0.9061, -0.1951), (2.267, -0.8536, -0.3827), (2.303, -0.7682, -0.5556), (2.35, -0.6533, -0.7071), (2.408, -0.5133, -0.8315), (2.474, -0.3536, -0.9239), (2.546, -0.1802, -0.9808), (2.312, -0.4619, 0.8315), (2.228, -0.5879, 0.7071), (2.159, -0.6913, 0.5556), (2.108, -0.7682, 0.3827), (2.076, -0.8155, 0.1951), (2.065, -0.8315, 7.527e-08), (2.076, -0.8155, -0.1951), (2.108, -0.7682, -0.3827), (2.159, -0.6913, -0.5556), (2.228, -0.5879, -0.7071), (2.312, -0.4619, -0.8315), (2.408, -0.3182, -0.9239), (2.512, -0.1622, -0.9808), (2.228, -0.3928, 0.8315), (2.121, -0.5, 0.7071), (2.033, -0.5879, 0.5556), (1.968, -0.6533, 0.3827), (1.927, -0.6935, 0.1951), (1.914, -0.7071, 7.527e-08), (1.927, -0.6935, -0.1951), (1.968, -0.6533, -0.3827), (2.033, -0.5879, -0.5556), (2.121, -0.5, -0.7071), (2.228, -0.3928, -0.8315), (2.35, -0.2706, -0.9239), (2.483, -0.1379, -0.9808), (2.159, -0.3087, 0.8315), (2.033, -0.3928, 0.7071), (1.929, -0.4619, 0.5556), (1.853, -0.5133, 0.3827), (1.805, -0.5449, 0.1951), (1.789, -0.5556, 7.527e-08), (1.805, -0.5449, -0.1951), (1.853, -0.5133, -0.3827), (1.929, -0.4619, -0.5556), (2.033, -0.3928, -0.7071), (2.159, -0.3087, -0.8315), (2.303, -0.2126, -0.9239), (2.459, -0.1084, -0.9808), (2.108, -0.2126, 0.8315), (1.968, -0.2706, 0.7071), (1.853, -0.3182, 0.5556), (1.767, -0.3536, 0.3827), (1.715, -0.3753, 0.1951), (1.697, -0.3827, 7.527e-08), (1.715, -0.3753, -0.1951), (1.767, -0.3536, -0.3827), (1.853, -0.3182, -0.5556), (1.968, -0.2706, -0.7071), (2.108, -0.2126, -0.8315), (2.267, -0.1464, -0.9239), (2.441, -0.07466, -0.9808), (2.076, -0.1084, 0.8315), (1.927, -0.1379, 0.7071), (1.805, -0.1622, 0.5556), (1.715, -0.1802, 0.3827), (1.659, -0.1913, 0.1951), (1.64, -0.1951, 7.527e-08), (1.659, -0.1913, -0.1951), (1.715, -0.1802, -0.3827), (1.805, -0.1622, -0.5556), (1.927, -0.1379, -0.7071), (2.076, -0.1084, -0.8315), (2.246, -0.07466, -0.9239), (2.429, -0.03806, -0.9808), (2.459, -2.283e-07, 0.9714), (2.304, -2.283e-07, 0.9243), (2.161, -2.283e-07, 0.8477), (2.462, 0.03153, 0.9714), (2.31, 0.06185, 0.9243), (2.169, 0.0898, 0.8477), (2.472, 0.06185, 0.9714), (2.328, 0.1213, 0.9243), (2.196, 0.1761, 0.8477), (2.486, 0.0898, 0.9714), (2.357, 0.1761, 0.9243), (2.238, 0.2557, 0.8477), (2.507, 0.1143, 0.9714), (2.397, 0.2242, 0.9243), (2.295, 0.3255, 0.8477), (2.531, 0.1344, 0.9714), (2.445, 0.2636, 0.9243), (2.365, 0.3827, 0.8477), (2.559, 0.1493, 0.9714), (2.5, 0.2929, 0.9243), (2.445, 0.4253, 0.8477), (2.589, 0.1585, 0.9714), (2.559, 0.311, 0.9243), (2.531, 0.4514, 0.8477), (2.621, 0.1616, 0.9714), (2.621, 0.3171, 0.9243), (2.621, 0.4603, 0.8477), (2.652, 0.1585, 0.9714), (2.683, 0.311, 0.9243), (2.711, 0.4514, 0.8477), (2.683, 0.1493, 0.9714), (2.742, 0.2929, 0.9243), (2.797, 0.4253, 0.8477), (2.711, 0.1344, 0.9714), (2.797, 0.2636, 0.9243), (2.877, 0.3827, 0.8477), (2.735, 0.1143, 0.9714), (2.845, 0.2242, 0.9243), (2.946, 0.3255, 0.8477), (2.755, 0.0898, 0.9714), (2.884, 0.1761, 0.9243), (3.004, 0.2557, 0.8477), (2.77, 0.06185, 0.9714), (2.914, 0.1213, 0.9243), (3.046, 0.1761, 0.8477), (2.779, 0.03153, 0.9714), (2.932, 0.06185, 0.9243), (3.072, 0.0898, 0.8477), (2.782, -2.343e-07, 0.9714), (2.938, -1.942e-07, 0.9243), (3.081, -2.065e-07, 0.8477), (2.779, -0.03153, 0.9714), (2.932, -0.06185, 0.9243), (3.072, -0.0898, 0.8477), (2.77, -0.06185, 0.9714), (2.914, -0.1213, 0.9243), (3.046, -0.1761, 0.8477), (2.755, -0.0898, 0.9714), (2.884, -0.1761, 0.9243), (3.004, -0.2557, 0.8477), (2.735, -0.1143, 0.9714), (2.845, -0.2242, 0.9243), (2.946, -0.3255, 0.8477), (2.711, -0.1344, 0.9714), (2.797, -0.2636, 0.9243), (2.877, -0.3827, 0.8477), (2.683, -0.1493, 0.9714), (2.742, -0.2929, 0.9243), (2.797, -0.4253, 0.8477), (2.652, -0.1585, 0.9714), (2.683, -0.311, 0.9243), (2.711, -0.4514, 0.8477), (2.621, -0.1616, 0.9714), (2.621, -0.3171, 0.9243), (2.621, -0.4603, 0.8477), (2.589, -0.1585, 0.9714), (2.559, -0.311, 0.9243), (2.531, -0.4514, 0.8477), (2.559, -0.1493, 0.9714), (2.5, -0.2929, 0.9243), (2.445, -0.4253, 0.8477), (2.531, -0.1344, 0.9714), (2.445, -0.2636, 0.9243), (2.365, -0.3827, 0.8477), (2.507, -0.1143, 0.9714), (2.397, -0.2242, 0.9243), (2.295, -0.3255, 0.8477), (2.486, -0.0898, 0.9714), (2.357, -0.1761, 0.9243), (2.238, -0.2557, 0.8477), (2.621, -3.316e-07, 0.9873), (2.472, -0.06185, 0.9714), (2.328, -0.1213, 0.9243), (2.196, -0.1761, 0.8477), (2.462, -0.03153, 0.9714), (2.31, -0.06185, 0.9243), (2.169, -0.0898, 0.8477)], [], [(12, 11, 24, 25), (5, 4, 17, 18), (286, 12, 25), (6, 5, 18, 19), (7, 6, 19, 20), (8, 7, 20, 21), (1, 0, 13, 14), (9, 8, 21, 22), (2, 1, 14, 15), (10, 9, 22, 23), (3, 2, 15, 16), (11, 10, 23, 24), (4, 3, 16, 17), (16, 15, 28, 29), (24, 23, 36, 37), (17, 16, 29, 30), (25, 24, 37, 38), (18, 17, 30, 31), (286, 25, 38), (19, 18, 31, 32), (20, 19, 32, 33), (21, 20, 33, 34), (14, 13, 26, 27), (22, 21, 34, 35), (15, 14, 27, 28), (23, 22, 35, 36), (33, 32, 45, 46), (34, 33, 46, 47), (27, 26, 39, 40), (35, 34, 47, 48), (28, 27, 40, 41), (36, 35, 48, 49), (29, 28, 41, 42), (37, 36, 49, 50), (30, 29, 42, 43), (38, 37, 50, 51), (31, 30, 43, 44), (286, 38, 51), (32, 31, 44, 45), (50, 49, 62, 63), (43, 42, 55, 56), (51, 50, 63, 64), (44, 43, 56, 57), (286, 51, 64), (45, 44, 57, 58), (46, 45, 58, 59), (47, 46, 59, 60), (40, 39, 52, 53), (48, 47, 60, 61), (41, 40, 53, 54), (49, 48, 61, 62), (42, 41, 54, 55), (60, 59, 72, 73), (53, 52, 65, 66), (61, 60, 73, 74), (54, 53, 66, 67), (62, 61, 74, 75), (55, 54, 67, 68), (63, 62, 75, 76), (56, 55, 68, 69), (64, 63, 76, 77), (57, 56, 69, 70), (286, 64, 77), (58, 57, 70, 71), (59, 58, 71, 72), (77, 76, 89, 90), (70, 69, 82, 83), (286, 77, 90), (71, 70, 83, 84), (72, 71, 84, 85), (73, 72, 85, 86), (66, 65, 78, 79), (74, 73, 86, 87), (67, 66, 79, 80), (75, 74, 87, 88), (68, 67, 80, 81), (76, 75, 88, 89), (69, 68, 81, 82), (79, 78, 91, 92), (87, 86, 99, 100), (80, 79, 92, 93), (88, 87, 100, 101), (81, 80, 93, 94), (89, 88, 101, 102), (82, 81, 94, 95), (90, 89, 102, 103), (83, 82, 95, 96), (286, 90, 103), (84, 83, 96, 97), (85, 84, 97, 98), (86, 85, 98, 99), (96, 95, 108, 109), (286, 103, 116), (97, 96, 109, 110), (98, 97, 110, 111), (99, 98, 111, 112), (92, 91, 104, 105), (100, 99, 112, 113), (93, 92, 105, 106), (101, 100, 113, 114), (94, 93, 106, 107), (102, 101, 114, 115), (95, 94, 107, 108), (103, 102, 115, 116), (113, 112, 125, 126), (106, 105, 118, 119), (114, 113, 126, 127), (107, 106, 119, 120), (115, 114, 127, 128), (108, 107, 120, 121), (116, 115, 128, 129), (109, 108, 121, 122), (286, 116, 129), (110, 109, 122, 123), (111, 110, 123, 124), (112, 111, 124, 125), (105, 104, 117, 118), (286, 129, 142), (123, 122, 135, 136), (124, 123, 136, 137), (125, 124, 137, 138), (118, 117, 130, 131), (126, 125, 138, 139), (119, 118, 131, 132), (127, 126, 139, 140), (120, 119, 132, 133), (128, 127, 140, 141), (121, 120, 133, 134), (129, 128, 141, 142), (122, 121, 134, 135), (132, 131, 144, 145), (140, 139, 152, 153), (133, 132, 145, 146), (141, 140, 153, 154), (134, 133, 146, 147), (142, 141, 154, 155), (135, 134, 147, 148), (286, 142, 155), (136, 135, 148, 149), (137, 136, 149, 150), (138, 137, 150, 151), (131, 130, 143, 144), (139, 138, 151, 152), (149, 148, 161, 162), (150, 149, 162, 163), (151, 150, 163, 164), (144, 143, 156, 157), (152, 151, 164, 165), (145, 144, 157, 158), (153, 152, 165, 166), (146, 145, 158, 159), (154, 153, 166, 167), (147, 146, 159, 160), (155, 154, 167, 168), (148, 147, 160, 161), (286, 155, 168), (166, 165, 178, 179), (159, 158, 171, 172), (167, 166, 179, 180), (160, 159, 172, 173), (168, 167, 180, 181), (161, 160, 173, 174), (286, 168, 181), (162, 161, 174, 175), (163, 162, 175, 176), (164, 163, 176, 177), (157, 156, 169, 170), (165, 164, 177, 178), (158, 157, 170, 171), (176, 175, 188, 189), (177, 176, 189, 190), (170, 169, 182, 183), (178, 177, 190, 191), (171, 170, 183, 184), (179, 178, 191, 192), (172, 171, 184, 185), (180, 179, 192, 193), (173, 172, 185, 186), (181, 180, 193, 194), (174, 173, 186, 187), (286, 181, 194), (175, 174, 187, 188), (193, 192, 205, 206), (186, 185, 198, 199), (194, 193, 206, 207), (187, 186, 199, 200), (286, 194, 207), (188, 187, 200, 201), (189, 188, 201, 202), (190, 189, 202, 203), (183, 182, 195, 196), (191, 190, 203, 204), (184, 183, 196, 197), (192, 191, 204, 205), (185, 184, 197, 198), (203, 202, 215, 216), (196, 195, 208, 209), (204, 203, 216, 217), (197, 196, 209, 210), (205, 204, 217, 218), (198, 197, 210, 211), (206, 205, 218, 219), (199, 198, 211, 212), (207, 206, 219, 220), (200, 199, 212, 213), (286, 207, 220), (201, 200, 213, 214), (202, 201, 214, 215), (212, 211, 224, 225), (220, 219, 232, 233), (213, 212, 225, 226), (286, 220, 233), (214, 213, 226, 227), (215, 214, 227, 228), (216, 215, 228, 229), (209, 208, 221, 222), (217, 216, 229, 230), (210, 209, 222, 223), (218, 217, 230, 231), (211, 210, 223, 224), (219, 218, 231, 232), (229, 228, 241, 242), (222, 221, 234, 235), (230, 229, 242, 243), (223, 222, 235, 236), (231, 230, 243, 244), (224, 223, 236, 237), (232, 231, 244, 245), (225, 224, 237, 238), (233, 232, 245, 246), (226, 225, 238, 239), (286, 233, 246), (227, 226, 239, 240), (228, 227, 240, 241), (246, 245, 258, 259), (239, 238, 251, 252), (286, 246, 259), (240, 239, 252, 253), (241, 240, 253, 254), (242, 241, 254, 255), (235, 234, 247, 248), (243, 242, 255, 256), (236, 235, 248, 249), (244, 243, 256, 257), (237, 236, 249, 250), (245, 244, 257, 258), (238, 237, 250, 251), (248, 247, 260, 261), (256, 255, 268, 269), (249, 248, 261, 262), (257, 256, 269, 270), (250, 249, 262, 263), (258, 257, 270, 271), (251, 250, 263, 264), (259, 258, 271, 272), (252, 251, 264, 265), (286, 259, 272), (253, 252, 265, 266), (254, 253, 266, 267), (255, 254, 267, 268), (265, 264, 277, 278), (286, 272, 285), (266, 265, 278, 279), (267, 266, 279, 280), (268, 267, 280, 281), (261, 260, 273, 274), (269, 268, 281, 282), (262, 261, 274, 275), (270, 269, 282, 283), (263, 262, 275, 276), (271, 270, 283, 284), (264, 263, 276, 277), (272, 271, 284, 285), (282, 281, 295, 296), (275, 274, 288, 289), (283, 282, 296, 297), (276, 275, 289, 290), (284, 283, 297, 298), (277, 276, 290, 291), (285, 284, 298, 299), (278, 277, 291, 292), (286, 285, 299), (279, 278, 292, 293), (313, 300, 488, 491), (280, 279, 293, 294), (104, 91, 440, 443), (281, 280, 294, 295), (274, 273, 287, 288), (286, 299, 312), (293, 292, 305, 306), (378, 365, 503, 506), (294, 293, 306, 307), (143, 130, 449, 452), (295, 294, 307, 308), (288, 287, 300, 301), (296, 295, 308, 309), (289, 288, 301, 302), (297, 296, 309, 310), (290, 289, 302, 303), (298, 297, 310, 311), (291, 290, 303, 304), (299, 298, 311, 312), (292, 291, 304, 305), (13, 0, 419, 422), (310, 309, 322, 323), (303, 302, 315, 316), (311, 310, 323, 324), (304, 303, 316, 317), (312, 311, 324, 325), (305, 304, 317, 318), (391, 378, 506, 510), (286, 312, 325), (306, 305, 318, 319), (287, 273, 482, 485), (307, 306, 319, 320), (247, 234, 473, 476), (308, 307, 320, 321), (301, 300, 313, 314), (309, 308, 321, 322), (302, 301, 314, 315), (352, 339, 497, 500), (320, 319, 332, 333), (39, 26, 425, 428), (321, 320, 333, 334), (314, 313, 326, 327), (322, 321, 334, 335), (315, 314, 327, 328), (323, 322, 335, 336), (316, 315, 328, 329), (324, 323, 336, 337), (317, 316, 329, 330), (325, 324, 337, 338), (318, 317, 330, 331), (208, 195, 464, 467), (286, 325, 338), (319, 318, 331, 332), (329, 328, 341, 342), (337, 336, 349, 350), (330, 329, 342, 343), (338, 337, 350, 351), (331, 330, 343, 344), (78, 65, 434, 437), (286, 338, 351), (332, 331, 344, 345), (0, 404, 513, 419), (333, 332, 345, 346), (117, 104, 443, 446), (334, 333, 346, 347), (327, 326, 339, 340), (335, 334, 347, 348), (328, 327, 340, 341), (336, 335, 348, 349), (346, 345, 358, 359), (326, 313, 491, 494), (347, 346, 359, 360), (340, 339, 352, 353), (348, 347, 360, 361), (341, 340, 353, 354), (349, 348, 361, 362), (342, 341, 354, 355), (350, 349, 362, 363), (343, 342, 355, 356), (351, 350, 363, 364), (344, 343, 356, 357), (221, 208, 467, 470), (286, 351, 364), (345, 344, 357, 358), (404, 391, 510, 513), (363, 362, 375, 376), (356, 355, 368, 369), (364, 363, 376, 377), (357, 356, 369, 370), (182, 169, 458, 461), (286, 364, 377), (358, 357, 370, 371), (365, 352, 500, 503), (359, 358, 371, 372), (52, 39, 428, 431), (360, 359, 372, 373), (353, 352, 365, 366), (361, 360, 373, 374), (354, 353, 366, 367), (362, 361, 374, 375), (355, 354, 367, 368), (260, 247, 476, 479), (373, 372, 385, 386), (366, 365, 378, 379), (374, 373, 386, 387), (367, 366, 379, 380), (375, 374, 387, 388), (368, 367, 380, 381), (376, 375, 388, 389), (369, 368, 381, 382), (377, 376, 389, 390), (370, 369, 382, 383), (156, 143, 452, 455), (286, 377, 390), (371, 370, 383, 384), (300, 287, 485, 488), (372, 371, 384, 385), (382, 381, 394, 395), (390, 389, 402, 403), (383, 382, 395, 396), (91, 78, 437, 440), (286, 390, 403), (384, 383, 396, 397), (195, 182, 461, 464), (385, 384, 397, 398), (234, 221, 470, 473), (386, 385, 398, 399), (379, 378, 391, 392), (387, 386, 399, 400), (380, 379, 392, 393), (388, 387, 400, 401), (381, 380, 393, 394), (389, 388, 401, 402), (399, 398, 411, 412), (392, 391, 404, 405), (400, 399, 412, 413), (393, 392, 405, 406), (401, 400, 413, 414), (394, 393, 406, 407), (402, 401, 414, 415), (395, 394, 407, 408), (403, 402, 415, 416), (396, 395, 408, 409), (339, 326, 494, 497), (286, 403, 416), (397, 396, 409, 410), (26, 13, 422, 425), (398, 397, 410, 411), (130, 117, 446, 449), (416, 415, 11, 12), (409, 408, 4, 5), (273, 260, 479, 482), (286, 416, 12), (410, 409, 5, 6), (65, 52, 431, 434), (411, 410, 6, 7), (169, 156, 455, 458), (412, 411, 7, 8), (405, 404, 0, 1), (413, 412, 8, 9), (406, 405, 1, 2), (414, 413, 9, 10), (407, 406, 2, 3), (415, 414, 10, 11), (408, 407, 3, 4), (417, 507, 420), (418, 417, 420, 421), (419, 418, 421, 422), (420, 507, 423), (421, 420, 423, 424), (422, 421, 424, 425), (425, 424, 427, 428), (423, 507, 426), (424, 423, 426, 427), (426, 507, 429), (427, 426, 429, 430), (428, 427, 430, 431), (429, 507, 432), (430, 429, 432, 433), (431, 430, 433, 434), (432, 507, 435), (433, 432, 435, 436), (434, 433, 436, 437), (435, 507, 438), (436, 435, 438, 439), (437, 436, 439, 440), (438, 507, 441), (439, 438, 441, 442), (440, 439, 442, 443), (441, 507, 444), (442, 441, 444, 445), (443, 442, 445, 446), (444, 507, 447), (445, 444, 447, 448), (446, 445, 448, 449), (447, 507, 450), (448, 447, 450, 451), (449, 448, 451, 452), (451, 450, 453, 454), (452, 451, 454, 455), (450, 507, 453), (453, 507, 456), (454, 453, 456, 457), (455, 454, 457, 458), (458, 457, 460, 461), (456, 507, 459), (457, 456, 459, 460), (459, 507, 462), (460, 459, 462, 463), (461, 460, 463, 464), (464, 463, 466, 467), (462, 507, 465), (463, 462, 465, 466), (465, 507, 468), (466, 465, 468, 469), (467, 466, 469, 470), (468, 507, 471), (469, 468, 471, 472), (470, 469, 472, 473), (471, 507, 474), (472, 471, 474, 475), (473, 472, 475, 476), (474, 507, 477), (475, 474, 477, 478), (476, 475, 478, 479), (477, 507, 480), (478, 477, 480, 481), (479, 478, 481, 482), (480, 507, 483), (481, 480, 483, 484), (482, 481, 484, 485), (484, 483, 486, 487), (485, 484, 487, 488), (483, 507, 486), (486, 507, 489), (487, 486, 489, 490), (488, 487, 490, 491), (490, 489, 492, 493), (491, 490, 493, 494), (489, 507, 492), (492, 507, 495), (493, 492, 495, 496), (494, 493, 496, 497), (497, 496, 499, 500), (495, 507, 498), (496, 495, 498, 499), (498, 507, 501), (499, 498, 501, 502), (500, 499, 502, 503), (503, 502, 505, 506), (501, 507, 504), (502, 501, 504, 505), (504, 507, 508), (505, 504, 508, 509), (506, 505, 509, 510), (508, 507, 511), (509, 508, 511, 512), (510, 509, 512, 513), (511, 507, 417), (512, 511, 417, 418), (513, 512, 418, 419)])
me_sphere_001.use_remesh_preserve_volume = False
me_sphere_001.use_remesh_preserve_attributes = False
me_sphere_001.use_mirror_vertex_groups = False
me_sphere_001.update()

# ---- objects
ob_cube = bpy.data.objects.new('Cube', me_cube)
ob_lamp = bpy.data.objects.new('Lamp', light_lamp)
ob_camera = bpy.data.objects.new('Camera', cam_camera)
ob_sphere = bpy.data.objects.new('Sphere', me_sphere_001)

# ---- transforms, parenting, visibility, modifiers, constraints
ob_cube.location = (0.0, 0.0, 6.432)
ob_cube.lock_rotations_4d = False
ob_cube.empty_display_type = 'ARROWS'
ob_cube.lineart.crease_threshold = 0.0
_m = ob_cube.modifiers.new('Mirror', 'MIRROR')
_m.use_clip = True
_m = ob_cube.modifiers.new('Subsurf', 'SUBSURF')
_m.uv_smooth = 'PRESERVE_CORNERS'
_m.quality = 2
_m.show_only_control_edges = False
ob_lamp.location = (4.076, 1.005, 5.904)
ob_lamp.rotation_euler = (0.6503, 0.05522, 1.866)
ob_lamp.lock_rotations_4d = False
ob_lamp.empty_display_type = 'ARROWS'
ob_lamp.color = (0.0, 0.0, 0.0, 0.0)
ob_lamp.lineart.crease_threshold = 0.0
ob_camera.location = (7.481, -6.508, 5.344)
ob_camera.rotation_euler = (1.109, 0.01082, 0.8149)
ob_camera.lock_rotations_4d = False
ob_camera.empty_display_type = 'ARROWS'
ob_camera.color = (0.0, 0.0, 0.0, 0.0)
ob_camera.display_type = 'WIRE'
ob_camera.lineart.crease_threshold = 0.0
ob_sphere.location = (-0.0005841, -0.685, 6.647)
ob_sphere.rotation_euler = (1.571, -0.0, -0.0)
ob_sphere.scale = (0.1788, 0.1788, 0.1788)
ob_sphere.lineart.crease_threshold = 0.0
_m = ob_sphere.modifiers.new('Mirror', 'MIRROR')

# ---- collection membership
col_collection_1.objects.link(ob_cube)
col_collection_1.objects.link(ob_lamp)
col_collection_1.objects.link(ob_camera)
col_collection_3.objects.link(ob_sphere)

# ---- scene / render settings (as saved in the file)
scene.camera = ob_camera
scene.frame_start = 1; scene.frame_end = 250; scene.frame_set(1)
scene.render.engine = 'BLENDER_EEVEE_NEXT'
scene.render.resolution_percentage = 50
scene.render.dither_intensity = 0.0
scene.cycles.use_denoising = False
scene.cycles.samples = 128
scene.cycles.sampling_pattern = 'TABULATED_SOBOL'
scene.cycles.light_sampling_threshold = 0.0
scene.cycles.use_adaptive_sampling = False
scene.cycles.use_light_tree = False
scene.cycles.blur_glossy = 0.0
scene.cycles.sample_clamp_indirect = 0.0
scene.view_settings.view_transform = 'Standard'
bpy.context.view_layer.update()
